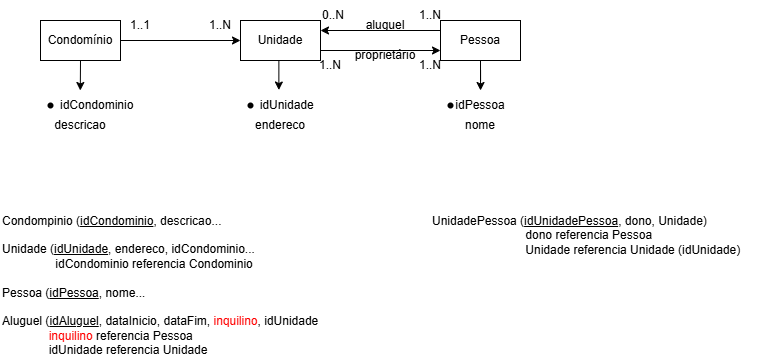

The diagram above was exported from draw.io. Its source (the exported page's mxGraphModel, read from the mxfile embedded in the PNG):
<mxGraphModel dx="983" dy="536" grid="1" gridSize="10" guides="1" tooltips="1" connect="1" arrows="1" fold="1" page="1" pageScale="1" pageWidth="827" pageHeight="1169" math="0" shadow="0">
  <root>
    <mxCell id="0" />
    <mxCell id="1" parent="0" />
    <mxCell id="m8FtKqAvDfKUy9iBluaJ-5" edge="1" parent="1" source="m8FtKqAvDfKUy9iBluaJ-1" style="edgeStyle=orthogonalEdgeStyle;rounded=0;orthogonalLoop=1;jettySize=auto;html=1;exitX=1;exitY=0.5;exitDx=0;exitDy=0;entryX=0;entryY=0.5;entryDx=0;entryDy=0;" target="m8FtKqAvDfKUy9iBluaJ-2">
      <mxGeometry relative="1" as="geometry" />
    </mxCell>
    <mxCell id="m8FtKqAvDfKUy9iBluaJ-1" parent="1" style="rounded=0;whiteSpace=wrap;html=1;" value="Condomínio" vertex="1">
      <mxGeometry height="40" width="80" x="120" y="40" as="geometry" />
    </mxCell>
    <mxCell id="m8FtKqAvDfKUy9iBluaJ-7" edge="1" parent="1" source="m8FtKqAvDfKUy9iBluaJ-2" style="edgeStyle=orthogonalEdgeStyle;rounded=0;orthogonalLoop=1;jettySize=auto;html=1;exitX=1;exitY=0.75;exitDx=0;exitDy=0;entryX=0;entryY=0.75;entryDx=0;entryDy=0;" target="m8FtKqAvDfKUy9iBluaJ-4">
      <mxGeometry relative="1" as="geometry" />
    </mxCell>
    <mxCell id="m8FtKqAvDfKUy9iBluaJ-2" parent="1" style="whiteSpace=wrap;html=1;" value="Unidade" vertex="1">
      <mxGeometry height="40" width="80" x="320" y="40" as="geometry" />
    </mxCell>
    <mxCell id="m8FtKqAvDfKUy9iBluaJ-8" edge="1" parent="1" source="m8FtKqAvDfKUy9iBluaJ-4" style="edgeStyle=orthogonalEdgeStyle;rounded=0;orthogonalLoop=1;jettySize=auto;html=1;exitX=0;exitY=0.25;exitDx=0;exitDy=0;entryX=1;entryY=0.25;entryDx=0;entryDy=0;" target="m8FtKqAvDfKUy9iBluaJ-2">
      <mxGeometry relative="1" as="geometry" />
    </mxCell>
    <mxCell id="m8FtKqAvDfKUy9iBluaJ-31" edge="1" parent="1" source="m8FtKqAvDfKUy9iBluaJ-4" style="edgeStyle=orthogonalEdgeStyle;rounded=0;orthogonalLoop=1;jettySize=auto;html=1;exitX=0.5;exitY=1;exitDx=0;exitDy=0;" target="m8FtKqAvDfKUy9iBluaJ-18">
      <mxGeometry relative="1" as="geometry" />
    </mxCell>
    <mxCell id="m8FtKqAvDfKUy9iBluaJ-4" parent="1" style="whiteSpace=wrap;html=1;" value="Pessoa" vertex="1">
      <mxGeometry height="40" width="80" x="520" y="40" as="geometry" />
    </mxCell>
    <mxCell id="m8FtKqAvDfKUy9iBluaJ-9" parent="1" style="text;html=1;whiteSpace=wrap;strokeColor=none;fillColor=none;align=center;verticalAlign=middle;rounded=0;" value="&amp;nbsp;idCondominio" vertex="1">
      <mxGeometry height="30" width="90" x="130" y="110" as="geometry" />
    </mxCell>
    <mxCell id="m8FtKqAvDfKUy9iBluaJ-10" parent="1" style="shape=waypoint;sketch=0;size=6;pointerEvents=1;points=[];fillColor=none;resizable=0;rotatable=0;perimeter=centerPerimeter;snapToPoint=1;" value="" vertex="1">
      <mxGeometry height="20" width="20" x="120" y="115" as="geometry" />
    </mxCell>
    <mxCell id="m8FtKqAvDfKUy9iBluaJ-13" parent="1" style="text;html=1;whiteSpace=wrap;strokeColor=none;fillColor=none;align=center;verticalAlign=middle;rounded=0;" value="&amp;nbsp;idUnidade" vertex="1">
      <mxGeometry height="30" width="70" x="330" y="110" as="geometry" />
    </mxCell>
    <mxCell id="m8FtKqAvDfKUy9iBluaJ-14" parent="1" style="text;html=1;whiteSpace=wrap;strokeColor=none;fillColor=none;align=center;verticalAlign=middle;rounded=0;" value="descricao" vertex="1">
      <mxGeometry height="30" width="60" x="130" y="130" as="geometry" />
    </mxCell>
    <mxCell id="m8FtKqAvDfKUy9iBluaJ-16" parent="1" style="text;html=1;whiteSpace=wrap;strokeColor=none;fillColor=none;align=center;verticalAlign=middle;rounded=0;" value="endereco" vertex="1">
      <mxGeometry height="30" width="60" x="330" y="130" as="geometry" />
    </mxCell>
    <mxCell id="m8FtKqAvDfKUy9iBluaJ-17" parent="1" style="shape=waypoint;sketch=0;size=6;pointerEvents=1;points=[];fillColor=none;resizable=0;rotatable=0;perimeter=centerPerimeter;snapToPoint=1;" value="" vertex="1">
      <mxGeometry height="20" width="20" x="320" y="115" as="geometry" />
    </mxCell>
    <mxCell id="m8FtKqAvDfKUy9iBluaJ-18" parent="1" style="text;html=1;whiteSpace=wrap;strokeColor=none;fillColor=none;align=center;verticalAlign=middle;rounded=0;" value="idPessoa" vertex="1">
      <mxGeometry height="30" width="60" x="530" y="110" as="geometry" />
    </mxCell>
    <mxCell id="m8FtKqAvDfKUy9iBluaJ-19" parent="1" style="text;html=1;whiteSpace=wrap;strokeColor=none;fillColor=none;align=center;verticalAlign=middle;rounded=0;" value="nome" vertex="1">
      <mxGeometry height="30" width="60" x="530" y="130" as="geometry" />
    </mxCell>
    <mxCell id="m8FtKqAvDfKUy9iBluaJ-20" parent="1" style="shape=waypoint;sketch=0;size=6;pointerEvents=1;points=[];fillColor=none;resizable=0;rotatable=0;perimeter=centerPerimeter;snapToPoint=1;" value="" vertex="1">
      <mxGeometry height="20" width="20" x="520" y="115" as="geometry" />
    </mxCell>
    <mxCell id="m8FtKqAvDfKUy9iBluaJ-21" parent="1" style="text;html=1;whiteSpace=wrap;strokeColor=none;fillColor=none;align=center;verticalAlign=middle;rounded=0;" value="1..1" vertex="1">
      <mxGeometry height="30" width="60" x="190" y="30" as="geometry" />
    </mxCell>
    <mxCell id="m8FtKqAvDfKUy9iBluaJ-22" parent="1" style="text;html=1;whiteSpace=wrap;strokeColor=none;fillColor=none;align=center;verticalAlign=middle;rounded=0;" value="1..N" vertex="1">
      <mxGeometry height="30" width="60" x="270" y="30" as="geometry" />
    </mxCell>
    <mxCell id="m8FtKqAvDfKUy9iBluaJ-23" parent="1" style="text;html=1;whiteSpace=wrap;strokeColor=none;fillColor=none;align=center;verticalAlign=middle;rounded=0;" value="aluguel" vertex="1">
      <mxGeometry height="10" width="30" x="450" y="40" as="geometry" />
    </mxCell>
    <mxCell id="m8FtKqAvDfKUy9iBluaJ-24" parent="1" style="text;html=1;whiteSpace=wrap;strokeColor=none;fillColor=none;align=center;verticalAlign=middle;rounded=0;" value="proprietário" vertex="1">
      <mxGeometry height="10" width="50" x="440" y="70" as="geometry" />
    </mxCell>
    <mxCell id="m8FtKqAvDfKUy9iBluaJ-25" parent="1" style="text;html=1;whiteSpace=wrap;strokeColor=none;fillColor=none;align=center;verticalAlign=middle;rounded=0;" value="1..N" vertex="1">
      <mxGeometry height="30" width="60" x="480" y="20" as="geometry" />
    </mxCell>
    <mxCell id="m8FtKqAvDfKUy9iBluaJ-26" parent="1" style="text;html=1;whiteSpace=wrap;strokeColor=none;fillColor=none;align=center;verticalAlign=middle;rounded=0;" value="0..N" vertex="1">
      <mxGeometry height="30" width="60" x="383" y="20" as="geometry" />
    </mxCell>
    <mxCell id="m8FtKqAvDfKUy9iBluaJ-27" parent="1" style="text;html=1;whiteSpace=wrap;strokeColor=none;fillColor=none;align=center;verticalAlign=middle;rounded=0;" value="1..N" vertex="1">
      <mxGeometry height="30" width="60" x="380" y="70" as="geometry" />
    </mxCell>
    <mxCell id="m8FtKqAvDfKUy9iBluaJ-28" parent="1" style="text;html=1;whiteSpace=wrap;strokeColor=none;fillColor=none;align=center;verticalAlign=middle;rounded=0;" value="1..N" vertex="1">
      <mxGeometry height="30" width="60" x="480" y="70" as="geometry" />
    </mxCell>
    <mxCell id="m8FtKqAvDfKUy9iBluaJ-29" edge="1" parent="1" source="m8FtKqAvDfKUy9iBluaJ-1" style="edgeStyle=orthogonalEdgeStyle;rounded=0;orthogonalLoop=1;jettySize=auto;html=1;exitX=0.5;exitY=1;exitDx=0;exitDy=0;entryX=0.331;entryY=0;entryDx=0;entryDy=0;entryPerimeter=0;" target="m8FtKqAvDfKUy9iBluaJ-9">
      <mxGeometry relative="1" as="geometry" />
    </mxCell>
    <mxCell id="m8FtKqAvDfKUy9iBluaJ-30" edge="1" parent="1" source="m8FtKqAvDfKUy9iBluaJ-2" style="edgeStyle=orthogonalEdgeStyle;rounded=0;orthogonalLoop=1;jettySize=auto;html=1;exitX=0.5;exitY=1;exitDx=0;exitDy=0;entryX=0.405;entryY=-0.016;entryDx=0;entryDy=0;entryPerimeter=0;" target="m8FtKqAvDfKUy9iBluaJ-13">
      <mxGeometry relative="1" as="geometry" />
    </mxCell>
    <mxCell id="m8FtKqAvDfKUy9iBluaJ-32" parent="1" style="text;html=1;whiteSpace=wrap;strokeColor=none;fillColor=none;align=left;verticalAlign=middle;rounded=0;" value="Condompinio (&lt;u&gt;idCondominio&lt;/u&gt;, descricao...&lt;div&gt;&lt;br&gt;&lt;/div&gt;&lt;div&gt;Unidade (&lt;u&gt;idUnidade&lt;/u&gt;, endereco, idCondominio...&lt;/div&gt;&lt;div&gt;&lt;span style=&quot;white-space: pre;&quot;&gt;&#09;&lt;/span&gt;&lt;span style=&quot;white-space: pre;&quot;&gt;&#09;&lt;/span&gt;idCondominio referencia Condominio&lt;/div&gt;&lt;div&gt;&lt;br&gt;&lt;/div&gt;&lt;div&gt;Pessoa (&lt;u&gt;idPessoa&lt;/u&gt;, nome...&lt;/div&gt;&lt;div&gt;&lt;br&gt;&lt;/div&gt;&lt;div&gt;Aluguel (&lt;u&gt;idAluguel&lt;/u&gt;, dataInicio, dataFim, &lt;font style=&quot;color: rgb(255, 0, 0);&quot;&gt;inquilino&lt;/font&gt;, idUnidade&lt;/div&gt;&lt;div&gt;&lt;span style=&quot;white-space: pre;&quot;&gt;&#09;&lt;/span&gt;&amp;nbsp; &amp;nbsp; &amp;nbsp; &lt;font style=&quot;color: rgb(255, 0, 0);&quot;&gt;inquilino &lt;/font&gt;referencia Pessoa&lt;/div&gt;&lt;div&gt;&lt;span style=&quot;white-space: pre;&quot;&gt;&#09;&lt;/span&gt;&amp;nbsp; &amp;nbsp; &amp;nbsp; idUnidade referencia Unidade&amp;nbsp;&lt;/div&gt;" vertex="1">
      <mxGeometry height="30" width="340" x="80" y="290" as="geometry" />
    </mxCell>
    <mxCell id="m8FtKqAvDfKUy9iBluaJ-33" parent="1" style="text;html=1;whiteSpace=wrap;strokeColor=none;fillColor=none;align=left;verticalAlign=middle;rounded=0;" value="UnidadePessoa (&lt;u&gt;idUnidadePessoa&lt;/u&gt;, dono, Unidade)&lt;div&gt;&lt;span style=&quot;white-space: pre;&quot;&gt;&#09;&lt;/span&gt;&lt;span style=&quot;white-space: pre;&quot;&gt;&#09;&lt;span style=&quot;white-space: pre;&quot;&gt;&#09;&lt;/span&gt;    dono re&lt;/span&gt;f&lt;span style=&quot;white-space: pre;&quot;&gt;erencia Pes&lt;/span&gt;soa&lt;br&gt;&lt;/div&gt;&lt;div&gt;&lt;span style=&quot;white-space: pre;&quot;&gt;&#09;&lt;/span&gt;&lt;span style=&quot;white-space: pre;&quot;&gt;&#09;&lt;/span&gt;&lt;span style=&quot;white-space: pre;&quot;&gt;&#09;&lt;/span&gt;&amp;nbsp; &amp;nbsp; Unidade referencia Unidade (idUnidade)&lt;span style=&quot;white-space: pre;&quot;&gt;&#09;&lt;/span&gt;&lt;br&gt;&lt;/div&gt;" vertex="1">
      <mxGeometry height="30" width="350" x="510" y="240" as="geometry" />
    </mxCell>
  </root>
</mxGraphModel>